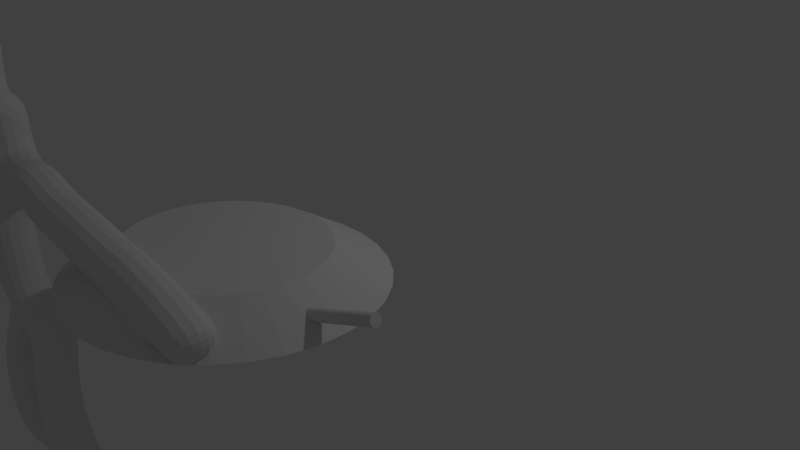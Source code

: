 # Source: percee.blend  (saved by Blender 2.68.0; exported with 4.5.12 LTS)
import bpy
from mathutils import Matrix  # noqa: F401  (used for matrix-valued properties, if any)

bpy.ops.wm.read_factory_settings(use_empty=True)
scene = bpy.context.scene
scene.name = 'Scene'

# ---- collections
col_collection_1 = bpy.data.collections.new('Collection 1'); scene.collection.children.link(col_collection_1)

# ---- world
world_world = bpy.data.worlds.new('World'); scene.world = world_world
world_world.color = (0.05088, 0.05088, 0.05088)
world_world.use_sun_shadow = False
world_world.sun_shadow_jitter_overblur = 0.0
world_world.cycles.sampling_method = 'MANUAL'
world_world.cycles.sample_map_resolution = 256

# ---- cameras
cam_camera = bpy.data.cameras.new('Camera')
cam_camera.clip_end = 100.0
cam_camera.lens = 35.0
cam_camera.sensor_width = 32.0
cam_camera.sensor_height = 18.0
cam_camera.ortho_scale = 7.314
cam_camera.dof.focus_distance = 0.0
cam_camera.dof.aperture_fstop = 128.0

# ---- lights
light_lamp = bpy.data.lights.new('Lamp', 'POINT')
light_lamp.transmission_factor = 0.0
light_lamp.cutoff_distance = 30.0
light_lamp.energy = 100.0
light_lamp.shadow_buffer_clip_start = 1.001
light_lamp.shadow_soft_size = 0.1
light_lamp.shadow_maximum_resolution = 0.006
light_lamp.use_absolute_resolution = True
light_lamp.cycles.use_multiple_importance_sampling = False

# ---- meshes
me_cylinder_001 = bpy.data.meshes.new('Cylinder.001')
me_cylinder_001.from_pydata([(0.0, 1.0, -1.0), (0.0, 1.0, 1.0), (0.1951, 0.9808, -1.0), (0.1951, 0.9808, 1.0), (0.3827, 0.9239, -1.0), (0.3827, 0.9239, 1.0), (0.5556, 0.8315, -1.0), (0.5556, 0.8315, 1.0), (0.7071, 0.7071, -1.0), (0.7071, 0.7071, 1.0), (0.8315, 0.5556, -1.0), (0.8315, 0.5556, 1.0), (0.9239, 0.3827, -1.0), (0.9239, 0.3827, 1.0), (0.9808, 0.1951, -1.0), (0.9808, 0.1951, 1.0), (1.0, 7.55e-08, -1.0), (1.0, 7.55e-08, 1.0), (0.9808, -0.1951, -1.0), (0.9808, -0.1951, 1.0), (0.9239, -0.3827, -1.0), (0.9239, -0.3827, 1.0), (0.8315, -0.5556, -1.0), (0.8315, -0.5556, 1.0), (0.7071, -0.7071, -1.0), (0.7071, -0.7071, 1.0), (0.5556, -0.8315, -1.0), (0.5556, -0.8315, 1.0), (0.3827, -0.9239, -1.0), (0.3827, -0.9239, 1.0), (0.1951, -0.9808, -1.0), (0.1951, -0.9808, 1.0), (-3.258e-07, -1.0, -1.0), (-3.258e-07, -1.0, 1.0), (-0.1951, -0.9808, -1.0), (-0.1951, -0.9808, 1.0), (-0.3827, -0.9239, -1.0), (-0.3827, -0.9239, 1.0), (-0.5556, -0.8315, -1.0), (-0.5556, -0.8315, 1.0), (-0.7071, -0.7071, -1.0), (-0.7071, -0.7071, 1.0), (-0.8315, -0.5556, -1.0), (-0.8315, -0.5556, 1.0), (-0.9239, -0.3827, -1.0), (-0.9239, -0.3827, 1.0), (-0.9808, -0.1951, -1.0), (-0.9808, -0.1951, 1.0), (-1.0, 9.656e-07, -1.0), (-1.0, 9.656e-07, 1.0), (-0.9808, 0.1951, -1.0), (-0.9808, 0.1951, 1.0), (-0.9239, 0.3827, -1.0), (-0.9239, 0.3827, 1.0), (-0.8315, 0.5556, -1.0), (-0.8315, 0.5556, 1.0), (-0.7071, 0.7071, -1.0), (-0.7071, 0.7071, 1.0), (-0.5556, 0.8315, -1.0), (-0.5556, 0.8315, 1.0), (-0.3827, 0.9239, -1.0), (-0.3827, 0.9239, 1.0), (-0.1951, 0.9808, -1.0), (-0.1951, 0.9808, 1.0), (0.0, 1.595, 0.9645), (0.3112, 1.564, 0.9645), (0.6104, 1.474, 0.9645), (0.8861, 1.326, 0.9645), (1.128, 1.128, 0.9645), (1.326, 0.8861, 0.9645), (1.474, 0.6104, 0.9645), (1.564, 0.3112, 0.9645), (1.595, 1.204e-07, 0.9645), (0.0, 0.0, 1.302), (1.564, -0.3112, 0.9645), (1.474, -0.6104, 0.9645), (1.326, -0.8861, 0.9645), (1.128, -1.128, 0.9645), (0.8861, -1.326, 0.9645), (0.6104, -1.474, 0.9645), (0.3112, -1.564, 0.9645), (-5.197e-07, -1.595, 0.9645), (-0.3112, -1.564, 0.9645), (-0.6104, -1.474, 0.9645), (-0.8861, -1.326, 0.9645), (-1.128, -1.128, 0.9645), (-1.326, -0.8861, 0.9645), (-1.474, -0.6104, 0.9645), (-1.564, -0.3112, 0.9645), (-1.595, 1.54e-06, 0.9645), (-1.564, 0.3112, 0.9645), (-1.474, 0.6104, 0.9645), (-1.326, 0.8861, 0.9645), (-1.128, 1.128, 0.9645), (-0.8861, 1.326, 0.9645), (-0.6104, 1.474, 0.9645), (-0.3112, 1.564, 0.9645)], [], [(0, 1, 3, 2), (2, 3, 5, 4), (4, 5, 7, 6), (6, 7, 9, 8), (8, 9, 11, 10), (10, 11, 13, 12), (12, 13, 15, 14), (14, 15, 17, 16), (16, 17, 19, 18), (18, 19, 21, 20), (20, 21, 23, 22), (22, 23, 25, 24), (24, 25, 27, 26), (26, 27, 29, 28), (28, 29, 31, 30), (30, 31, 33, 32), (32, 33, 35, 34), (34, 35, 37, 36), (36, 37, 39, 38), (38, 39, 41, 40), (40, 41, 43, 42), (42, 43, 45, 44), (44, 45, 47, 46), (46, 47, 49, 48), (48, 49, 51, 50), (50, 51, 53, 52), (52, 53, 55, 54), (54, 55, 57, 56), (56, 57, 59, 58), (58, 59, 61, 60), (3, 1, 63, 61, 59, 57, 55, 53, 51, 49, 47, 45, 43, 41, 39, 37, 35, 33, 31, 29, 27, 25, 23, 21, 19, 17, 15, 13, 11, 9, 7, 5), (62, 63, 1, 0), (60, 61, 63, 62), (0, 2, 4, 6, 8, 10, 12, 14, 16, 18, 20, 22, 24, 26, 28, 30, 32, 34, 36, 38, 40, 42, 44, 46, 48, 50, 52, 54, 56, 58, 60, 62), (95, 73, 96), (64, 73, 65), (96, 73, 64), (65, 73, 66), (94, 73, 95), (93, 73, 94), (92, 73, 93), (91, 73, 92), (90, 73, 91), (89, 73, 90), (88, 73, 89), (87, 73, 88), (86, 73, 87), (85, 73, 86), (84, 73, 85), (83, 73, 84), (82, 73, 83), (81, 73, 82), (80, 73, 81), (79, 73, 80), (78, 73, 79), (77, 73, 78), (76, 73, 77), (75, 73, 76), (74, 73, 75), (72, 73, 74), (71, 73, 72), (70, 73, 71), (69, 73, 70), (68, 73, 69), (67, 73, 68), (66, 73, 67), (64, 65, 66, 67, 68, 69, 70, 71, 72, 74, 75, 76, 77, 78, 79, 80, 81, 82, 83, 84, 85, 86, 87, 88, 89, 90, 91, 92, 93, 94, 95, 96)])
me_cylinder_001.use_remesh_preserve_volume = False
me_cylinder_001.use_remesh_preserve_attributes = False
me_cylinder_001.use_mirror_vertex_groups = False
me_cylinder_001.update()
me_cylinder = bpy.data.meshes.new('Cylinder')
me_cylinder.from_pydata([(0.0, 1.0, -1.0), (0.0, 1.543, -1.314), (0.1951, 0.9808, -1.0), (0.301, 1.513, -1.314), (0.3827, 0.9239, -1.0), (0.5904, 1.425, -1.314), (0.5556, 0.8315, -1.0), (0.8571, 1.283, -1.314), (0.7071, 0.7071, -1.0), (1.091, 1.091, -1.314), (0.8315, 0.5556, -1.0), (1.283, 0.8571, -1.314), (0.9239, 0.3827, -1.0), (1.425, 0.5904, -1.314), (0.9808, 0.1951, -1.0), (1.513, 0.301, -1.314), (1.0, 7.55e-08, -1.0), (1.543, 1.165e-07, -1.314), (0.9808, -0.1951, -1.0), (1.513, -0.301, -1.314), (0.9239, -0.3827, -1.0), (1.425, -0.5904, -1.314), (0.8315, -0.5556, -1.0), (1.283, -0.8571, -1.314), (0.7071, -0.7071, -1.0), (1.091, -1.091, -1.314), (0.5556, -0.8315, -1.0), (0.8571, -1.283, -1.314), (0.3827, -0.9239, -1.0), (0.5904, -1.425, -1.314), (0.1951, -0.9808, -1.0), (0.301, -1.513, -1.314), (-3.258e-07, -1.0, -1.0), (-5.027e-07, -1.543, -1.314), (-0.1951, -0.9808, -1.0), (-0.301, -1.513, -1.314), (-0.3827, -0.9239, -1.0), (-0.5904, -1.425, -1.314), (-0.5556, -0.8315, -1.0), (-0.8571, -1.283, -1.314), (-0.7071, -0.7071, -1.0), (-1.091, -1.091, -1.314), (-0.8315, -0.5556, -1.0), (-1.283, -0.8571, -1.314), (-0.9239, -0.3827, -1.0), (-1.425, -0.5904, -1.314), (-0.9808, -0.1951, -1.0), (-1.513, -0.301, -1.314), (-1.0, 9.656e-07, -1.0), (-1.543, 1.49e-06, -1.314), (-0.9808, 0.1951, -1.0), (-1.513, 0.301, -1.314), (-0.9239, 0.3827, -1.0), (-1.425, 0.5904, -1.314), (-0.8315, 0.5556, -1.0), (-1.283, 0.8571, -1.314), (-0.7071, 0.7071, -1.0), (-1.091, 1.091, -1.314), (-0.5556, 0.8315, -1.0), (-0.8571, 1.283, -1.314), (-0.3827, 0.9239, -1.0), (-0.5904, 1.425, -1.314), (-0.1951, 0.9808, -1.0), (-0.301, 1.513, -1.314)], [], [(0, 1, 3, 2), (2, 3, 5, 4), (4, 5, 7, 6), (6, 7, 9, 8), (8, 9, 11, 10), (10, 11, 13, 12), (12, 13, 15, 14), (14, 15, 17, 16), (16, 17, 19, 18), (18, 19, 21, 20), (20, 21, 23, 22), (22, 23, 25, 24), (24, 25, 27, 26), (26, 27, 29, 28), (28, 29, 31, 30), (30, 31, 33, 32), (32, 33, 35, 34), (34, 35, 37, 36), (36, 37, 39, 38), (38, 39, 41, 40), (40, 41, 43, 42), (42, 43, 45, 44), (44, 45, 47, 46), (46, 47, 49, 48), (48, 49, 51, 50), (50, 51, 53, 52), (52, 53, 55, 54), (54, 55, 57, 56), (56, 57, 59, 58), (58, 59, 61, 60), (3, 1, 63, 61, 59, 57, 55, 53, 51, 49, 47, 45, 43, 41, 39, 37, 35, 33, 31, 29, 27, 25, 23, 21, 19, 17, 15, 13, 11, 9, 7, 5), (62, 63, 1, 0), (60, 61, 63, 62), (0, 2, 4, 6, 8, 10, 12, 14, 16, 18, 20, 22, 24, 26, 28, 30, 32, 34, 36, 38, 40, 42, 44, 46, 48, 50, 52, 54, 56, 58, 60, 62)])
me_cylinder.use_remesh_preserve_volume = False
me_cylinder.use_remesh_preserve_attributes = False
me_cylinder.use_mirror_vertex_groups = False
me_cylinder.update()
me_cube_001 = bpy.data.meshes.new('Cube.001')
me_cube_001.from_pydata([(-4.012, -1.0, 0.7233), (-3.405, -1.0, 0.8829), (-2.309, -1.003, 2.176), (-2.309, -0.8952, 1.385), (-2.309, -0.9002, -0.9089), (-2.309, -0.8943, 1.187), (-2.312, -0.8066, 0.8226), (-2.309, -1.053, -0.03226), (-4.522, -1.0, 0.7127), (-1.447, -1.0, 0.9574), (-0.6063, -1.0, 0.7552), (-0.06352, -1.0, 0.6701), (0.4579, -1.0, 0.6275), (-2.645, -0.9751, -1.142), (-2.735, -1.096, -1.66), (-2.767, -1.053, -2.522), (-2.926, -0.8084, -3.257), (-2.99, -0.8084, -4.097), (-1.987, -0.9751, -1.156), (-1.873, -1.096, -1.66), (-1.841, -1.053, -2.501), (-1.692, -0.8084, -3.289), (-1.649, -0.8084, -4.119), (-2.309, -1.064, -0.4179), (-2.309, -1.081, 0.3189), (-2.309, -0.8943, 1.115), (-2.309, -0.9029, 1.331), (-2.309, -0.9128, 1.768), (-2.804, -1.0, 0.8829), (-3.655, -1.0, 0.8244), (-4.267, -1.0, 0.718), (-5.198, -0.9923, 0.6252), (-1.782, -0.9967, 0.851), (-1.08, -1.0, 0.7978), (-0.3242, -1.0, 0.7127), (0.1972, -1.0, 0.6488), (-2.584, -0.9655, -0.8625), (-2.692, -1.025, -1.341), (-2.751, -1.096, -2.091), (-2.852, -0.9574, -2.794), (-2.974, -0.8084, -3.677), (-1.997, -0.9616, -0.8733), (-1.968, -1.025, -1.337), (-1.857, -1.096, -2.081), (-1.766, -0.9574, -2.842), (-1.654, -0.8084, -3.704), (-3.136, -1.0, 0.9574), (-2.878, -0.8084, -3.025), (-1.729, -0.8084, -3.092), (-2.309, -1.0, 2.029), (-2.309, -1.049, 1.557), (-2.309, -0.9083, 1.46), (-1.649, -0.8171, -4.37), (-1.567, -1.527, -4.465), (-1.649, -0.5808, -4.465), (-2.99, -0.8188, -4.368), (-3.08, -1.515, -4.461), (-2.99, -0.5851, -4.456), (-2.353, -1.345, 1.706), (0.5804, -1.0, 0.6146), (0.7225, -1.0, 0.3561), (0.8919, -1.0, 0.184), (1.035, -1.0, 0.4983), (1.324, -1.0, 0.3561), (-5.31, -0.9923, 0.5753), (-5.297, -0.9923, 0.3697), (-5.522, -0.9923, 0.1952), (-5.659, -0.9923, 0.4881), (-5.983, -0.9923, 0.3323)], [(23, 7), (24, 6), (25, 5), (26, 3), (49, 2), (46, 1), (29, 0), (30, 8), (32, 9), (33, 10), (34, 11), (35, 12), (36, 13), (37, 14), (38, 15), (47, 16), (40, 17), (41, 18), (42, 19), (43, 20), (48, 21), (45, 22), (23, 4), (24, 7), (25, 6), (26, 5), (51, 3), (28, 6), (29, 1), (30, 0), (31, 8), (32, 6), (33, 9), (34, 10), (35, 11), (36, 4), (37, 13), (38, 14), (39, 15), (40, 16), (41, 4), (42, 18), (43, 19), (44, 20), (45, 21), (46, 28), (47, 39), (48, 44), (49, 27), (50, 27), (51, 50), (22, 52), (52, 53), (52, 54), (17, 55), (55, 56), (55, 57), (27, 58), (12, 59), (59, 60), (60, 61), (59, 62), (62, 63), (31, 64), (64, 65), (65, 66), (64, 67), (67, 68)], [])
me_cube_001.use_remesh_preserve_volume = False
me_cube_001.use_remesh_preserve_attributes = False
me_cube_001.use_mirror_vertex_groups = False
me_cube_001.update()
arm_armature = bpy.data.armatures.new('Armature')  # bones are not reproduced

# ---- objects
ob_armature = bpy.data.objects.new('Armature', arm_armature)
ob_lance = bpy.data.objects.new('lance', me_cylinder_001)
ob_bouclier = bpy.data.objects.new('bouclier', me_cylinder)
ob_personnage = bpy.data.objects.new('personnage', me_cube_001)
ob_lamp = bpy.data.objects.new('Lamp', light_lamp)
ob_camera = bpy.data.objects.new('Camera', cam_camera)

# ---- transforms, parenting, visibility, modifiers, constraints
ob_armature.location = (-0.5004, 2.47, 0.5853)
ob_armature.rotation_euler = (0.0, 0.0, 1.571)
ob_armature.show_in_front = True
ob_armature.lineart.crease_threshold = 0.0
ob_lance.parent = ob_armature
ob_lance.matrix_parent_inverse = Matrix(((-0.8531, 0.3493, -0.3876, 0.07507), (0.3726, -0.1121, -0.9212, -1.153), (-0.3652, -0.9303, -0.0345, -0.8645), (0.0, 0.0, 0.0, 1.0)))
ob_lance.location = (0.1934, -0.8053, -0.9833)
ob_lance.rotation_euler = (0.0, 1.142, 0.0)
ob_lance.scale = (0.06108, 0.06108, 2.319)
ob_lance.lineart.crease_threshold = 0.0
ob_bouclier.parent = ob_armature
ob_bouclier.matrix_parent_inverse = Matrix(((0.7472, 0.1581, 0.6456, -0.9214), (0.6181, 0.1919, -0.7623, -0.973), (-0.2444, 0.9686, 0.04563, -0.8083), (0.0, 0.0, 0.0, 1.0)))
ob_bouclier.location = (0.8519, 2.65, -0.001567)
ob_bouclier.rotation_euler = (-1.571, 0.0, 0.2153)
ob_bouclier.lineart.crease_threshold = 0.0
ob_personnage.location = (-0.5004, 2.47, 0.5853)
ob_personnage.rotation_euler = (0.0, 0.0, 1.571)
ob_personnage.lineart.crease_threshold = 0.0
_vg = ob_personnage.vertex_groups.new(name='Bone.04')
_vg.add([2, 49], 1.0, 'REPLACE')
_vg = ob_personnage.vertex_groups.new(name='Bone.48')
_vg.add([27, 49], 1.0, 'REPLACE')
_vg = ob_personnage.vertex_groups.new(name='Bone.49')
_vg.add([27, 50], 1.0, 'REPLACE')
_vg = ob_personnage.vertex_groups.new(name='Bone.50')
_vg.add([50, 51], 1.0, 'REPLACE')
_vg = ob_personnage.vertex_groups.new(name='Bone.26')
_vg.add([3, 51], 1.0, 'REPLACE')
_vg = ob_personnage.vertex_groups.new(name='Bone.03')
_vg.add([3, 26], 1.0, 'REPLACE')
_vg = ob_personnage.vertex_groups.new(name='Bone.25')
_vg.add([5, 26], 1.0, 'REPLACE')
_vg = ob_personnage.vertex_groups.new(name='Bone.02')
_vg.add([5, 25], 1.0, 'REPLACE')
_vg = ob_personnage.vertex_groups.new(name='Bone.24')
_vg.add([6, 25], 1.0, 'REPLACE')
_vg = ob_personnage.vertex_groups.new(name='Bone.01')
_vg.add([6, 24], 1.0, 'REPLACE')
_vg = ob_personnage.vertex_groups.new(name='Bone.23')
_vg.add([7, 24], 1.0, 'REPLACE')
_vg = ob_personnage.vertex_groups.new(name='Bone.00')
_vg.add([7, 23], 1.0, 'REPLACE')
_vg = ob_personnage.vertex_groups.new(name='Bone.22')
_vg.add([4, 23], 1.0, 'REPLACE')
_vg = ob_personnage.vertex_groups.new(name='Bone.35')
_vg.add([4, 36], 1.0, 'REPLACE')
_vg = ob_personnage.vertex_groups.new(name='Bone.12')
_vg.add([13, 36], 1.0, 'REPLACE')
_vg = ob_personnage.vertex_groups.new(name='Bone.36')
_vg.add([13, 37], 1.0, 'REPLACE')
_vg = ob_personnage.vertex_groups.new(name='Bone.13')
_vg.add([14, 37], 1.0, 'REPLACE')
_vg = ob_personnage.vertex_groups.new(name='Bone.37')
_vg.add([14, 38], 1.0, 'REPLACE')
_vg = ob_personnage.vertex_groups.new(name='Bone.14')
_vg.add([15, 38], 1.0, 'REPLACE')
_vg = ob_personnage.vertex_groups.new(name='Bone.38')
_vg.add([15, 39], 1.0, 'REPLACE')
_vg = ob_personnage.vertex_groups.new(name='Bone.46')
_vg.add([39, 47], 1.0, 'REPLACE')
_vg = ob_personnage.vertex_groups.new(name='Bone.15')
_vg.add([16, 47], 1.0, 'REPLACE')
_vg = ob_personnage.vertex_groups.new(name='Bone.39')
_vg.add([16, 40], 1.0, 'REPLACE')
_vg = ob_personnage.vertex_groups.new(name='Bone.16')
_vg.add([17, 40], 1.0, 'REPLACE')
_vg = ob_personnage.vertex_groups.new(name='Bone.54')
_vg.add([17, 55], 1.0, 'REPLACE')
_vg = ob_personnage.vertex_groups.new(name='Bone.55')
_vg.add([55, 56], 1.0, 'REPLACE')
_vg = ob_personnage.vertex_groups.new(name='Bone.56')
_vg.add([55, 57], 1.0, 'REPLACE')
_vg = ob_personnage.vertex_groups.new(name='Bone.40')
_vg.add([4, 41], 1.0, 'REPLACE')
_vg = ob_personnage.vertex_groups.new(name='Bone.17')
_vg.add([18, 41], 1.0, 'REPLACE')
_vg = ob_personnage.vertex_groups.new(name='Bone.41')
_vg.add([18, 42], 1.0, 'REPLACE')
_vg = ob_personnage.vertex_groups.new(name='Bone.18')
_vg.add([19, 42], 1.0, 'REPLACE')
_vg = ob_personnage.vertex_groups.new(name='Bone.42')
_vg.add([19, 43], 1.0, 'REPLACE')
_vg = ob_personnage.vertex_groups.new(name='Bone.19')
_vg.add([20, 43], 1.0, 'REPLACE')
_vg = ob_personnage.vertex_groups.new(name='Bone.43')
_vg.add([20, 44], 1.0, 'REPLACE')
_vg = ob_personnage.vertex_groups.new(name='Bone.47')
_vg.add([44, 48], 1.0, 'REPLACE')
_vg = ob_personnage.vertex_groups.new(name='Bone.20')
_vg.add([21, 48], 1.0, 'REPLACE')
_vg = ob_personnage.vertex_groups.new(name='Bone.44')
_vg.add([21, 45], 1.0, 'REPLACE')
_vg = ob_personnage.vertex_groups.new(name='Bone.21')
_vg.add([22, 45], 1.0, 'REPLACE')
_vg = ob_personnage.vertex_groups.new(name='Bone.51')
_vg.add([22, 52], 1.0, 'REPLACE')
_vg = ob_personnage.vertex_groups.new(name='Bone.52')
_vg.add([52, 53], 1.0, 'REPLACE')
_vg = ob_personnage.vertex_groups.new(name='Bone.53')
_vg.add([52, 54], 1.0, 'REPLACE')
_vg = ob_personnage.vertex_groups.new(name='Bone.27')
_vg.add([6, 28], 1.0, 'REPLACE')
_vg = ob_personnage.vertex_groups.new(name='Bone.45')
_vg.add([28, 46], 1.0, 'REPLACE')
_vg = ob_personnage.vertex_groups.new(name='Bone.05')
_vg.add([1, 46], 1.0, 'REPLACE')
_vg = ob_personnage.vertex_groups.new(name='Bone.28')
_vg.add([1, 29], 1.0, 'REPLACE')
_vg = ob_personnage.vertex_groups.new(name='Bone.06')
_vg.add([0, 29], 1.0, 'REPLACE')
_vg = ob_personnage.vertex_groups.new(name='Bone.29')
_vg.add([0, 30], 1.0, 'REPLACE')
_vg = ob_personnage.vertex_groups.new(name='Bone.07')
_vg.add([8, 30], 1.0, 'REPLACE')
_vg = ob_personnage.vertex_groups.new(name='Bone.30')
_vg.add([8, 31], 1.0, 'REPLACE')
_vg = ob_personnage.vertex_groups.new(name='Bone.63')
_vg.add([31, 64], 1.0, 'REPLACE')
_vg = ob_personnage.vertex_groups.new(name='Bone.64')
_vg.add([64, 65], 1.0, 'REPLACE')
_vg = ob_personnage.vertex_groups.new(name='Bone.65')
_vg.add([65, 66], 1.0, 'REPLACE')
_vg = ob_personnage.vertex_groups.new(name='Bone.66')
_vg.add([64, 67], 1.0, 'REPLACE')
_vg = ob_personnage.vertex_groups.new(name='Bone.67')
_vg.add([67, 68], 1.0, 'REPLACE')
_vg = ob_personnage.vertex_groups.new(name='Bone.31')
_vg.add([6, 32], 1.0, 'REPLACE')
_vg = ob_personnage.vertex_groups.new(name='Bone.08')
_vg.add([9, 32], 1.0, 'REPLACE')
_vg = ob_personnage.vertex_groups.new(name='Bone.32')
_vg.add([9, 33], 1.0, 'REPLACE')
_vg = ob_personnage.vertex_groups.new(name='Bone.09')
_vg.add([10, 33], 1.0, 'REPLACE')
_vg = ob_personnage.vertex_groups.new(name='Bone.33')
_vg.add([10, 34], 1.0, 'REPLACE')
_vg = ob_personnage.vertex_groups.new(name='Bone.10')
_vg.add([11, 34], 1.0, 'REPLACE')
_vg = ob_personnage.vertex_groups.new(name='Bone.34')
_vg.add([11, 35], 1.0, 'REPLACE')
_vg = ob_personnage.vertex_groups.new(name='Bone.11')
_vg.add([12, 35], 1.0, 'REPLACE')
_vg = ob_personnage.vertex_groups.new(name='Bone.58')
_vg.add([12, 59], 1.0, 'REPLACE')
_vg = ob_personnage.vertex_groups.new(name='Bone.59')
_vg.add([59, 60], 1.0, 'REPLACE')
_vg = ob_personnage.vertex_groups.new(name='Bone.60')
_vg.add([60, 61], 1.0, 'REPLACE')
_vg = ob_personnage.vertex_groups.new(name='Bone.61')
_vg.add([59, 62], 1.0, 'REPLACE')
_vg = ob_personnage.vertex_groups.new(name='Bone.62')
_vg.add([62, 63], 1.0, 'REPLACE')
_vg = ob_personnage.vertex_groups.new(name='Bone.57')
_vg.add([27, 58], 1.0, 'REPLACE')
_m = ob_personnage.modifiers.new('Skin', 'SKIN')
_m = ob_personnage.modifiers.new('Armature', 'ARMATURE')
_m.object = ob_armature
_m.use_deform_preserve_volume = True
_m = ob_personnage.modifiers.new('Subsurf', 'SUBSURF')
_m.uv_smooth = 'PRESERVE_CORNERS'
_m.quality = 2
_m.show_only_control_edges = False
ob_lamp.location = (-4.355, 5.471, 5.381)
ob_lamp.rotation_euler = (0.6503, 0.05522, 3.437)
ob_lamp.lock_rotations_4d = False
ob_lamp.empty_display_type = 'ARROWS'
ob_lamp.color = (0.0, 0.0, 0.0, 0.0)
ob_lamp.lineart.crease_threshold = 0.0
ob_camera.location = (3.158, 8.876, 4.82)
ob_camera.rotation_euler = (1.109, 0.01082, 2.386)
ob_camera.lock_rotations_4d = False
ob_camera.empty_display_type = 'ARROWS'
ob_camera.color = (0.0, 0.0, 0.0, 0.0)
ob_camera.display_type = 'WIRE'
ob_camera.lineart.crease_threshold = 0.0

# ---- collection membership
col_collection_1.objects.link(ob_armature)
col_collection_1.objects.link(ob_lance)
col_collection_1.objects.link(ob_bouclier)
col_collection_1.objects.link(ob_personnage)
col_collection_1.objects.link(ob_lamp)
col_collection_1.objects.link(ob_camera)

# ---- scene / render settings (as saved in the file)
scene.camera = ob_camera
scene.frame_start = 0; scene.frame_end = 130; scene.frame_set(3)
scene.render.engine = 'BLENDER_EEVEE_NEXT'
scene.render.image_settings.color_mode = 'RGB'
scene.render.image_settings.compression = 90
scene.render.resolution_percentage = 50
scene.render.dither_intensity = 0.0
scene.cycles.use_denoising = False
scene.cycles.samples = 10
scene.cycles.sampling_pattern = 'TABULATED_SOBOL'
scene.cycles.light_sampling_threshold = 0.0
scene.cycles.use_adaptive_sampling = False
scene.cycles.use_light_tree = False
scene.cycles.blur_glossy = 0.0
scene.cycles.volume_bounces = 1
scene.cycles.pixel_filter_type = 'GAUSSIAN'
scene.cycles.sample_clamp_indirect = 0.0
scene.view_settings.view_transform = 'Standard'
bpy.context.view_layer.update()
